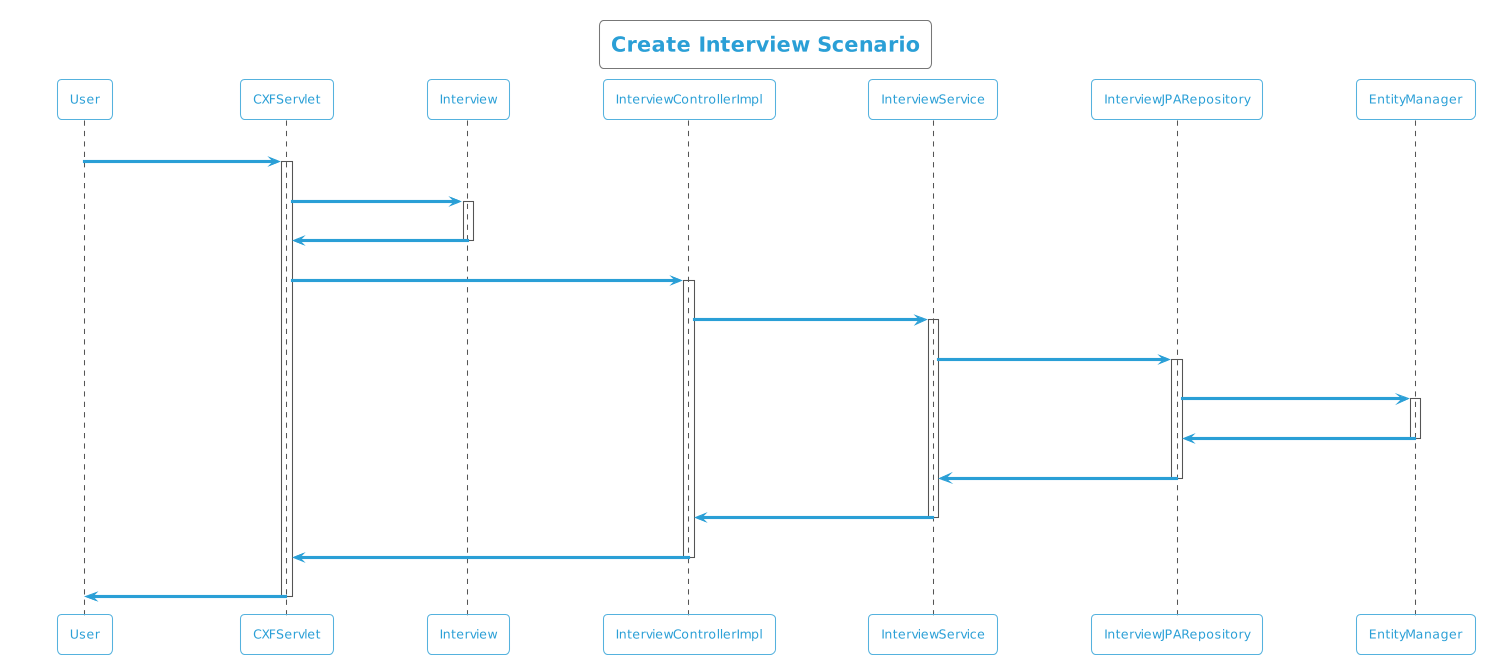

The diagram above was rendered by PlantUML. Its source (embedded in the PNG):
@startuml
!theme cyborg-outline
title Create Interview Scenario
participant User
User -> CXFServlet: POST, Interview
activate CXFServlet
CXFServlet -> Interview: << create >>
activate Interview
Interview -> CXFServlet: << instance >>
deactivate Interview
CXFServlet -> InterviewControllerImpl: create(:Interview)
activate InterviewControllerImpl
InterviewControllerImpl -> InterviewService: create(:Interview)
activate InterviewService
InterviewService -> InterviewJPARepository: create(:Interview)
activate InterviewJPARepository
InterviewJPARepository -> EntityManager: save(:Interview)
activate EntityManager
EntityManager -> InterviewJPARepository: << persisted Interview >>
deactivate EntityManager
InterviewJPARepository -> InterviewService: << persisted Interview >>
deactivate InterviewJPARepository
InterviewService -> InterviewControllerImpl: << persisted Interview >>
deactivate InterviewService
InterviewControllerImpl -> CXFServlet: << persisted Interview >>
deactivate InterviewControllerImpl
CXFServlet -> User: marshalled Interview XML
deactivate CXFServlet
@enduml